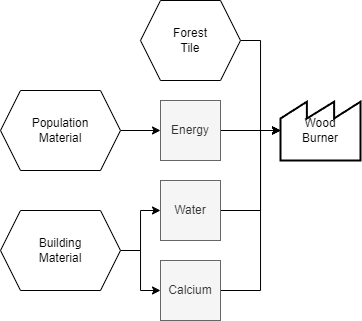

The diagram above was exported from draw.io. Its source (the exported page's mxGraphModel, read from the mxfile embedded in the PNG):
<mxGraphModel dx="2583" dy="1424" grid="1" gridSize="10" guides="1" tooltips="1" connect="1" arrows="1" fold="1" page="0" pageScale="1" pageWidth="1169" pageHeight="827" math="0" shadow="0">
  <root>
    <mxCell id="0" />
    <mxCell id="1" parent="0" />
    <mxCell id="2" value="Wood&lt;br&gt;Burner" style="strokeWidth=2;html=1;shape=mxgraph.lean_mapping.outside_sources;whiteSpace=wrap;align=center;" vertex="1" parent="1">
      <mxGeometry x="-140" y="1060" width="80" height="60" as="geometry" />
    </mxCell>
    <mxCell id="3" style="edgeStyle=orthogonalEdgeStyle;rounded=0;orthogonalLoop=1;jettySize=auto;html=1;" edge="1" source="5" target="9" parent="1">
      <mxGeometry relative="1" as="geometry" />
    </mxCell>
    <mxCell id="4" style="edgeStyle=orthogonalEdgeStyle;rounded=0;orthogonalLoop=1;jettySize=auto;html=1;" edge="1" source="5" target="7" parent="1">
      <mxGeometry relative="1" as="geometry" />
    </mxCell>
    <mxCell id="5" value="Building&lt;br&gt;Material" style="shape=hexagon;perimeter=hexagonPerimeter2;whiteSpace=wrap;html=1;fixedSize=1;" vertex="1" parent="1">
      <mxGeometry x="-420" y="1170" width="120" height="80" as="geometry" />
    </mxCell>
    <mxCell id="6" style="edgeStyle=orthogonalEdgeStyle;rounded=0;orthogonalLoop=1;jettySize=auto;html=1;entryX=0;entryY=0.5;entryDx=0;entryDy=0;" edge="1" source="7" target="2" parent="1">
      <mxGeometry relative="1" as="geometry">
        <Array as="points">
          <mxPoint x="-160" y="1250" />
          <mxPoint x="-160" y="1090" />
        </Array>
      </mxGeometry>
    </mxCell>
    <mxCell id="7" value="Calcium" style="rounded=0;whiteSpace=wrap;html=1;fillColor=#f5f5f5;strokeColor=#666666;fontColor=#333333;" vertex="1" parent="1">
      <mxGeometry x="-260" y="1220" width="60" height="60" as="geometry" />
    </mxCell>
    <mxCell id="8" style="edgeStyle=orthogonalEdgeStyle;rounded=0;orthogonalLoop=1;jettySize=auto;html=1;entryX=0;entryY=0.5;entryDx=0;entryDy=0;" edge="1" source="9" target="2" parent="1">
      <mxGeometry relative="1" as="geometry">
        <Array as="points">
          <mxPoint x="-160" y="1170" />
          <mxPoint x="-160" y="1090" />
        </Array>
      </mxGeometry>
    </mxCell>
    <mxCell id="9" value="Water" style="rounded=0;whiteSpace=wrap;html=1;fillColor=#f5f5f5;strokeColor=#666666;fontColor=#333333;" vertex="1" parent="1">
      <mxGeometry x="-260" y="1140" width="60" height="60" as="geometry" />
    </mxCell>
    <mxCell id="10" style="edgeStyle=orthogonalEdgeStyle;rounded=0;orthogonalLoop=1;jettySize=auto;html=1;entryX=0;entryY=0.5;entryDx=0;entryDy=0;" edge="1" source="11" target="2" parent="1">
      <mxGeometry relative="1" as="geometry" />
    </mxCell>
    <mxCell id="11" value="Forest&lt;br&gt;Tile" style="shape=hexagon;perimeter=hexagonPerimeter2;whiteSpace=wrap;html=1;fixedSize=1;" vertex="1" parent="1">
      <mxGeometry x="-280" y="960" width="100" height="80" as="geometry" />
    </mxCell>
    <mxCell id="12" style="edgeStyle=orthogonalEdgeStyle;rounded=0;orthogonalLoop=1;jettySize=auto;html=1;entryX=0;entryY=0.5;entryDx=0;entryDy=0;" edge="1" source="13" target="15" parent="1">
      <mxGeometry relative="1" as="geometry" />
    </mxCell>
    <mxCell id="13" value="Population&lt;br&gt;Material" style="shape=hexagon;perimeter=hexagonPerimeter2;whiteSpace=wrap;html=1;fixedSize=1;" vertex="1" parent="1">
      <mxGeometry x="-420" y="1050" width="120" height="80" as="geometry" />
    </mxCell>
    <mxCell id="14" style="edgeStyle=orthogonalEdgeStyle;rounded=0;orthogonalLoop=1;jettySize=auto;html=1;entryX=0;entryY=0.5;entryDx=0;entryDy=0;" edge="1" source="15" target="2" parent="1">
      <mxGeometry relative="1" as="geometry" />
    </mxCell>
    <mxCell id="15" value="Energy" style="rounded=0;whiteSpace=wrap;html=1;fillColor=#f5f5f5;strokeColor=#666666;fontColor=#333333;" vertex="1" parent="1">
      <mxGeometry x="-260" y="1060" width="60" height="60" as="geometry" />
    </mxCell>
  </root>
</mxGraphModel>